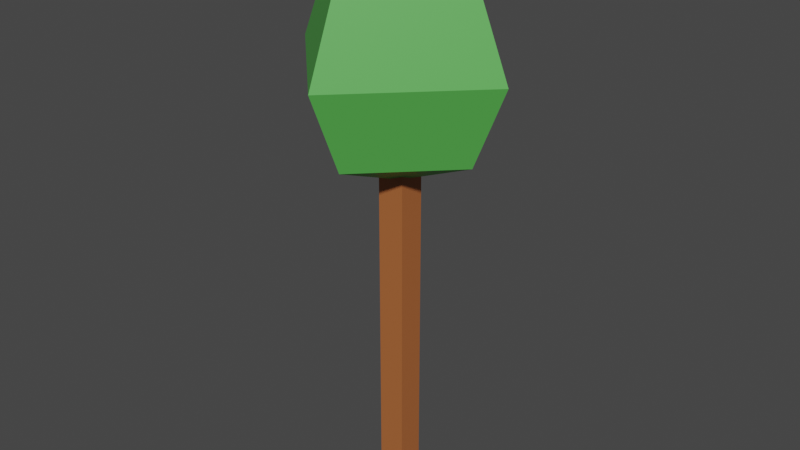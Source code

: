 # Source: tree_3.blend  (saved by Blender 3.5.10; exported with 4.5.12 LTS)
import bpy
from mathutils import Matrix  # noqa: F401  (used for matrix-valued properties, if any)

bpy.ops.wm.read_factory_settings(use_empty=True)
scene = bpy.context.scene
scene.name = 'Scene'

# ---- collections
col_collection = bpy.data.collections.new('Collection'); scene.collection.children.link(col_collection)

# ---- materials (node trees are filled in below, after node groups)
mat_roots = bpy.data.materials.new('roots')
mat_roots.use_transparent_shadow = False
mat_leaves = bpy.data.materials.new('leaves')
mat_leaves.use_transparent_shadow = False

# ---- material node trees
mat_roots.use_nodes = True; mat_roots.node_tree.nodes.clear()
_N = mat_roots.node_tree.nodes; _L = mat_roots.node_tree.links
n0 = _N.new('ShaderNodeBsdfPrincipled'); n0.name = 'Principled BSDF'; n0.location = (10, 300)
n0.distribution = 'GGX'
n0.subsurface_method = 'RANDOM_WALK_SKIN'
n0.inputs[0].default_value = (0.42, 0.1293, 0.03861, 1.0)
n0.inputs[3].default_value = 1.45
n0.inputs[27].default_value = (0.0, 0.0, 0.0, 1.0)
n0.inputs[28].default_value = 1.0
n1 = _N.new('ShaderNodeOutputMaterial'); n1.name = 'Material Output'; n1.location = (300, 300)
_L.new(n0.outputs[0], n1.inputs[0])
n1.is_active_output = True
mat_leaves.use_nodes = True; mat_leaves.node_tree.nodes.clear()
_N = mat_leaves.node_tree.nodes; _L = mat_leaves.node_tree.links
n0 = _N.new('ShaderNodeBsdfPrincipled'); n0.name = 'Principled BSDF'; n0.location = (10, 300)
n0.distribution = 'GGX'
n0.subsurface_method = 'RANDOM_WALK_SKIN'
n0.inputs[0].default_value = (0.08985, 0.4292, 0.07408, 1.0)
n0.inputs[3].default_value = 1.45
n0.inputs[27].default_value = (0.0, 0.0, 0.0, 1.0)
n0.inputs[28].default_value = 1.0
n1 = _N.new('ShaderNodeOutputMaterial'); n1.name = 'Material Output'; n1.location = (300, 300)
_L.new(n0.outputs[0], n1.inputs[0])
n1.is_active_output = True

# ---- world
world_world = bpy.data.worlds.new('World'); scene.world = world_world
world_world.use_nodes = True; world_world.node_tree.nodes.clear()
_N = world_world.node_tree.nodes; _L = world_world.node_tree.links
n0 = _N.new('ShaderNodeOutputWorld'); n0.name = 'World Output'; n0.location = (300, 300)
n1 = _N.new('ShaderNodeBackground'); n1.name = 'Background'; n1.location = (10, 300)
n1.inputs[0].default_value = (0.05088, 0.05088, 0.05088, 1.0)
_L.new(n1.outputs[0], n0.inputs[0])
n0.is_active_output = True
world_world.color = (0.05088, 0.05088, 0.05088)
world_world.use_sun_shadow = False
world_world.sun_shadow_jitter_overblur = 0.0

# ---- meshes
me_cube_008 = bpy.data.meshes.new('Cube.008')
me_cube_008.from_pydata([(1.0, 1.0, 1.0), (1.0, 1.0, -1.0), (1.0, -1.0, 1.0), (1.0, -1.0, -1.0), (-1.0, 1.0, 1.0), (-1.0, 1.0, -1.0), (-1.0, -1.0, 1.0), (-1.0, -1.0, -1.0), (0.0, 8.319, 1.545), (0.0, 5.878, 1.074), (5.893, -0.01437, 2.016), (8.333, -0.01437, 1.545), (5.893, -0.01437, 1.074), (-5.151e-07, -5.907, 2.016), (-7.285e-07, -8.348, 1.545), (-5.151e-07, -5.907, 1.074), (0.0, -0.01437, 0.8782), (0.0, -0.01437, 2.212), (-5.893, -0.01437, 2.016), (-8.333, -0.01437, 1.545), (-5.893, -0.01437, 1.074), (1.03e-06, 5.878, 2.016)], [], [(0, 4, 6, 2), (3, 2, 6, 7), (7, 6, 4, 5), (5, 1, 3, 7), (1, 0, 2, 3), (5, 4, 0, 1), (16, 9, 12), (8, 21, 10, 11), (9, 8, 11, 12), (21, 17, 10), (16, 12, 15), (11, 10, 13, 14), (12, 11, 14, 15), (10, 17, 13), (16, 15, 20), (14, 13, 18, 19), (15, 14, 19, 20), (13, 17, 18), (16, 20, 9), (19, 18, 21, 8), (20, 19, 8, 9), (18, 17, 21)])
me_cube_008.polygons.foreach_set('material_index', [0, 0, 0, 0, 0, 0, 1, 1, 1, 1, 1, 1, 1, 1, 1, 1, 1, 1, 1, 1, 1, 1])
_uv = me_cube_008.uv_layers.new(name='UVMap')
_uv.uv.foreach_set('vector', [0.625, 0.5, 0.875, 0.5, 0.875, 0.75, 0.625, 0.75, 0.375, 0.75, 0.625, 0.75, 0.625, 1.0, 0.375, 1.0, 0.375, 0.0, 0.625, 0.0, 0.625, 0.25, 0.375, 0.25, 0.125, 0.5, 0.375, 0.5, 0.375, 0.75, 0.125, 0.75, 0.375, 0.5, 0.625, 0.5, 0.625, 0.75, 0.375, 0.75, 0.375, 0.25, 0.625, 0.25, 0.625, 0.5, 0.375, 0.5, 0.625, 0.0, 0.75, 0.25, 0.5, 0.25, 0.75, 0.5, 0.75, 0.75, 0.5, 0.75, 0.5, 0.5, 0.75, 0.25, 0.75, 0.5, 0.5, 0.5, 0.5, 0.25, 0.75, 0.75, 0.625, 1.0, 0.5, 0.75, 0.375, 0.0, 0.5, 0.25, 0.25, 0.25, 0.5, 0.5, 0.5, 0.75, 0.25, 0.75, 0.25, 0.5, 0.5, 0.25, 0.5, 0.5, 0.25, 0.5, 0.25, 0.25, 0.5, 0.75, 0.375, 1.0, 0.25, 0.75, 0.125, 0.0, 0.25, 0.25, 0.0, 0.25, 0.25, 0.5, 0.25, 0.75, 0.0, 0.75, 0.0, 0.5, 0.25, 0.25, 0.25, 0.5, 0.0, 0.5, 0.0, 0.25, 0.25, 0.75, 0.125, 1.0, 0.0, 0.75, 0.875, 0.0, 1.0, 0.25, 0.75, 0.25, 1.0, 0.5, 1.0, 0.75, 0.75, 0.75, 0.75, 0.5, 1.0, 0.25, 1.0, 0.5, 0.75, 0.5, 0.75, 0.25, 1.0, 0.75, 0.875, 1.0, 0.75, 0.75])
me_cube_008.materials.append(mat_roots)
me_cube_008.materials.append(mat_leaves)
me_cube_008.use_mirror_vertex_groups = False
me_cube_008.update()

# ---- objects
ob_cube_004 = bpy.data.objects.new('Cube.004', me_cube_008)

# ---- transforms, parenting, visibility, modifiers, constraints
ob_cube_004.location = (0.0, 8.107, 0.5889)
ob_cube_004.scale = (0.12, 0.12, 1.5)
ob_cube_004.lock_rotations_4d = False
ob_cube_004.empty_display_type = 'ARROWS'
ob_cube_004.lineart.crease_threshold = 0.0

# ---- collection membership
col_collection.objects.link(ob_cube_004)

# ---- scene / render settings (as saved in the file)
scene.frame_start = 1; scene.frame_end = 250; scene.frame_set(1)
scene.render.engine = 'BLENDER_EEVEE_NEXT'
scene.cycles.sampling_pattern = 'TABULATED_SOBOL'
scene.view_settings.view_transform = 'Filmic'
bpy.context.view_layer.update()

# ---- added for rendering (the .blend has no active camera and no usable light): camera, sun
cam_auto = bpy.data.cameras.new('AutoCamera')
cam_auto.lens = 50.0
cam_auto.sensor_width = 36.0
cam_auto.clip_end = 1000.0
ob_auto_camera = bpy.data.objects.new('AutoCamera', cam_auto)
scene.collection.objects.link(ob_auto_camera)
ob_auto_camera.location = (5.16861, 1.90328, 5.63245)
ob_auto_camera.rotation_euler = (1.09748, -7.21219e-08, 0.694738)
scene.camera = ob_auto_camera
light_auto_sun = bpy.data.lights.new('AutoSun', 'SUN')
light_auto_sun.energy = 3.0
light_auto_sun.angle = 0.0523599
ob_auto_sun = bpy.data.objects.new('AutoSun', light_auto_sun)
scene.collection.objects.link(ob_auto_sun)
ob_auto_sun.rotation_euler = (0.872665, 0.174533, 0.523599)
bpy.context.view_layer.update()
